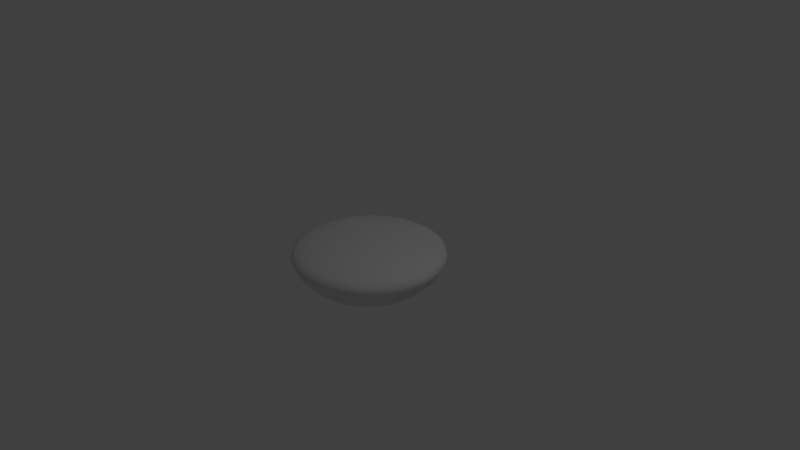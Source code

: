 # Source: floating_platform.blend  (saved by Blender 2.79.0; exported with 4.5.12 LTS)
import bpy
from mathutils import Matrix  # noqa: F401  (used for matrix-valued properties, if any)

bpy.ops.wm.read_factory_settings(use_empty=True)
scene = bpy.context.scene
scene.name = 'Scene'

# ---- collections
col_collection_1 = bpy.data.collections.new('Collection 1'); scene.collection.children.link(col_collection_1)

# ---- world
world_world = bpy.data.worlds.new('World'); scene.world = world_world
world_world.color = (0.05088, 0.05088, 0.05088)
world_world.use_sun_shadow = False
world_world.sun_shadow_jitter_overblur = 0.0
world_world.cycles.sampling_method = 'MANUAL'

# ---- cameras
cam_camera = bpy.data.cameras.new('Camera')
cam_camera.clip_end = 100.0
cam_camera.lens = 35.0
cam_camera.sensor_width = 32.0
cam_camera.sensor_height = 18.0
cam_camera.ortho_scale = 7.314
cam_camera.dof.focus_distance = 0.0
cam_camera.dof.aperture_fstop = 128.0

# ---- lights
light_lamp = bpy.data.lights.new('Lamp', 'POINT')
light_lamp.transmission_factor = 0.0
light_lamp.cutoff_distance = 30.0
light_lamp.energy = 100.0
light_lamp.shadow_buffer_clip_start = 1.001
light_lamp.shadow_soft_size = 0.1
light_lamp.shadow_maximum_resolution = 0.006
light_lamp.use_absolute_resolution = True

# ---- meshes
me_sphere_001 = bpy.data.meshes.new('Sphere.001')
me_sphere_001.from_pydata([(0.0, -3.258e-07, -0.5394), (0.03806, 0.1913, 0.2162), (0.07466, 0.3753, 0.2056), (0.1084, 0.5449, 0.1884), (0.1379, 0.6935, 0.1652), (0.1622, 0.8155, 0.137), (0.1802, 0.9061, 0.1048), (0.1913, 0.9619, 0.06981), (0.1969, 0.9901, 7.55e-08), (0.1913, 0.9619, -0.05574), (0.1802, 0.9061, -0.1685), (0.1622, 0.8155, -0.2724), (0.1379, 0.6935, -0.3634), (0.1084, 0.5449, -0.4381), (0.07466, 0.3753, -0.4937), (0.03806, 0.1913, -0.5279), (0.07466, 0.1802, 0.2162), (0.1464, 0.3536, 0.2056), (0.2126, 0.5133, 0.1884), (0.2706, 0.6533, 0.1652), (0.3182, 0.7682, 0.137), (0.3536, 0.8536, 0.1048), (0.3753, 0.9061, 0.06981), (0.3863, 0.9326, 7.55e-08), (0.3753, 0.9061, -0.05574), (0.3536, 0.8536, -0.1685), (0.3182, 0.7682, -0.2724), (0.2706, 0.6533, -0.3634), (0.2126, 0.5133, -0.4381), (0.1464, 0.3536, -0.4937), (0.07466, 0.1802, -0.5279), (0.1084, 0.1622, 0.2162), (0.2126, 0.3182, 0.2056), (0.3087, 0.4619, 0.1884), (0.3928, 0.5879, 0.1652), (0.4619, 0.6913, 0.137), (0.5133, 0.7682, 0.1048), (0.5449, 0.8155, 0.06981), (0.5608, 0.8394, 7.55e-08), (0.5449, 0.8155, -0.05574), (0.5133, 0.7682, -0.1685), (0.4619, 0.6913, -0.2724), (0.3928, 0.5879, -0.3634), (0.3087, 0.4619, -0.4381), (0.2126, 0.3182, -0.4937), (0.1084, 0.1622, -0.5279), (0.1379, 0.1379, 0.2162), (0.2706, 0.2706, 0.2056), (0.3928, 0.3928, 0.1884), (0.5, 0.5, 0.1652), (0.5879, 0.5879, 0.137), (0.6533, 0.6533, 0.1048), (0.6935, 0.6935, 0.06981), (0.7138, 0.7138, 7.55e-08), (0.6935, 0.6935, -0.05574), (0.6533, 0.6533, -0.1685), (0.5879, 0.5879, -0.2724), (0.5, 0.5, -0.3634), (0.3928, 0.3928, -0.4381), (0.2706, 0.2706, -0.4937), (0.1379, 0.1379, -0.5279), (0.1622, 0.1084, 0.2162), (0.3182, 0.2126, 0.2056), (0.4619, 0.3087, 0.1884), (0.5879, 0.3928, 0.1652), (0.6913, 0.4619, 0.137), (0.7682, 0.5133, 0.1048), (0.8155, 0.5449, 0.06981), (0.8394, 0.5608, 7.55e-08), (0.8155, 0.5449, -0.05574), (0.7682, 0.5133, -0.1685), (0.6913, 0.4619, -0.2724), (0.5879, 0.3928, -0.3634), (0.4619, 0.3087, -0.4381), (0.3182, 0.2126, -0.4937), (0.1622, 0.1084, -0.5279), (0.1802, 0.07466, 0.2162), (0.3536, 0.1464, 0.2056), (0.5133, 0.2126, 0.1884), (0.6533, 0.2706, 0.1652), (0.7682, 0.3182, 0.137), (0.8536, 0.3536, 0.1048), (0.9061, 0.3753, 0.06981), (0.9326, 0.3863, 7.55e-08), (0.9061, 0.3753, -0.05574), (0.8536, 0.3536, -0.1685), (0.7682, 0.3182, -0.2724), (0.6533, 0.2706, -0.3634), (0.5133, 0.2126, -0.4381), (0.3536, 0.1464, -0.4937), (0.1802, 0.07466, -0.5279), (0.1913, 0.03806, 0.2162), (0.3753, 0.07466, 0.2056), (0.5449, 0.1084, 0.1884), (0.6935, 0.1379, 0.1652), (0.8155, 0.1622, 0.137), (0.9061, 0.1802, 0.1048), (0.9619, 0.1913, 0.06981), (0.9901, 0.1969, 7.55e-08), (0.9619, 0.1913, -0.05574), (0.9061, 0.1802, -0.1685), (0.8155, 0.1622, -0.2724), (0.6935, 0.1379, -0.3634), (0.5449, 0.1084, -0.4381), (0.3753, 0.07466, -0.4937), (0.1913, 0.03806, -0.5279), (0.1951, -3.266e-07, 0.2162), (0.3827, -3.192e-07, 0.2056), (0.5556, -3.117e-07, 0.1884), (0.7071, -3.192e-07, 0.1652), (0.8315, -3.341e-07, 0.137), (0.9239, -2.745e-07, 0.1048), (0.9808, -3.937e-07, 0.06981), (1.009, -3.795e-07, 7.55e-08), (0.9808, -3.937e-07, -0.05574), (0.9239, -2.298e-07, -0.1685), (0.8315, -3.341e-07, -0.2724), (0.7071, -3.192e-07, -0.3634), (0.5556, -3.415e-07, -0.4381), (0.3827, -3.043e-07, -0.4937), (0.1951, -3.08e-07, -0.5279), (0.1913, -0.03806, 0.2162), (0.3753, -0.07466, 0.2056), (0.5449, -0.1084, 0.1884), (0.6935, -0.138, 0.1652), (0.8155, -0.1622, 0.137), (0.9061, -0.1802, 0.1048), (0.9619, -0.1913, 0.06981), (0.9901, -0.1969, 7.55e-08), (0.9619, -0.1913, -0.05574), (0.9061, -0.1802, -0.1685), (0.8155, -0.1622, -0.2724), (0.6935, -0.138, -0.3634), (0.5449, -0.1084, -0.4381), (0.3753, -0.07466, -0.4937), (0.1913, -0.03806, -0.5279), (0.1802, -0.07466, 0.2162), (0.3536, -0.1464, 0.2056), (0.5133, -0.2126, 0.1884), (0.6533, -0.2706, 0.1652), (0.7682, -0.3182, 0.137), (0.8536, -0.3536, 0.1048), (0.9061, -0.3753, 0.06981), (0.9326, -0.3863, 7.55e-08), (0.9061, -0.3753, -0.05574), (0.8536, -0.3536, -0.1685), (0.7682, -0.3182, -0.2724), (0.6533, -0.2706, -0.3634), (0.5133, -0.2126, -0.4381), (0.3536, -0.1464, -0.4937), (0.1802, -0.07466, -0.5279), (0.1622, -0.1084, 0.2162), (0.3182, -0.2126, 0.2056), (0.4619, -0.3087, 0.1884), (0.5879, -0.3928, 0.1652), (0.6913, -0.4619, 0.137), (0.7682, -0.5133, 0.1048), (0.8155, -0.5449, 0.06981), (0.8394, -0.5608, 7.55e-08), (0.8155, -0.5449, -0.05574), (0.7682, -0.5133, -0.1685), (0.6913, -0.4619, -0.2724), (0.5879, -0.3928, -0.3634), (0.4619, -0.3087, -0.4381), (0.3182, -0.2126, -0.4937), (0.1622, -0.1084, -0.5279), (0.1379, -0.138, 0.2162), (0.2706, -0.2706, 0.2056), (0.3928, -0.3928, 0.1884), (0.5, -0.5, 0.1652), (0.5879, -0.5879, 0.137), (0.6533, -0.6533, 0.1048), (0.6935, -0.6935, 0.06981), (0.7138, -0.7138, 7.55e-08), (0.6935, -0.6935, -0.05574), (0.6533, -0.6533, -0.1685), (0.5879, -0.5879, -0.2724), (0.5, -0.5, -0.3634), (0.3928, -0.3928, -0.4381), (0.2706, -0.2706, -0.4937), (0.1379, -0.138, -0.5279), (0.1084, -0.1622, 0.2162), (0.2126, -0.3182, 0.2056), (0.3087, -0.4619, 0.1884), (0.3928, -0.5879, 0.1652), (0.4619, -0.6913, 0.137), (0.5133, -0.7682, 0.1048), (0.5449, -0.8155, 0.06981), (0.5608, -0.8394, 7.55e-08), (0.5449, -0.8155, -0.05574), (0.5133, -0.7682, -0.1685), (0.4619, -0.6913, -0.2724), (0.3928, -0.5879, -0.3634), (0.3087, -0.4619, -0.4381), (0.2126, -0.3182, -0.4937), (0.1084, -0.1622, -0.5279), (0.07466, -0.1802, 0.2162), (0.1464, -0.3536, 0.2056), (0.2126, -0.5133, 0.1884), (0.2706, -0.6533, 0.1652), (0.3182, -0.7682, 0.137), (0.3536, -0.8536, 0.1048), (0.3753, -0.9061, 0.06981), (0.3863, -0.9326, 7.55e-08), (0.3753, -0.9061, -0.05574), (0.3536, -0.8536, -0.1685), (0.3182, -0.7682, -0.2724), (0.2706, -0.6533, -0.3634), (0.2126, -0.5133, -0.4381), (0.1464, -0.3536, -0.4937), (0.07466, -0.1802, -0.5279), (0.03806, -0.1913, 0.2162), (0.07466, -0.3753, 0.2056), (0.1084, -0.5449, 0.1884), (0.1379, -0.6935, 0.1652), (0.1622, -0.8155, 0.137), (0.1802, -0.9061, 0.1048), (0.1913, -0.9619, 0.06981), (0.1969, -0.9901, 7.55e-08), (0.1913, -0.9619, -0.05574), (0.1802, -0.9061, -0.1685), (0.1622, -0.8155, -0.2724), (0.1379, -0.6935, -0.3634), (0.1084, -0.5449, -0.4381), (0.07466, -0.3753, -0.4937), (0.03806, -0.1913, -0.5279), (-7.212e-09, -0.1951, 0.2162), (4.122e-08, -0.3827, 0.2056), (2.632e-08, -0.5556, 0.1884), (-2.584e-08, -0.7071, 0.1652), (-8.544e-08, -0.8315, 0.137), (6.357e-08, -0.9239, 0.1048), (-8.544e-08, -0.9808, 0.06981), (-1.026e-07, -1.009, 7.55e-08), (-8.544e-08, -0.9808, -0.05574), (6.357e-08, -0.9239, -0.1685), (-8.544e-08, -0.8315, -0.2724), (-2.584e-08, -0.7071, -0.3634), (-1.094e-08, -0.5556, -0.4381), (3.964e-09, -0.3827, -0.4937), (3.964e-09, -0.1951, -0.5279), (-0.03806, -0.1913, 0.2162), (-0.07466, -0.3753, 0.2056), (-0.1084, -0.5449, 0.1884), (-0.1379, -0.6935, 0.1652), (-0.1622, -0.8155, 0.137), (-0.1802, -0.9061, 0.1048), (-0.1913, -0.9619, 0.06981), (-0.1969, -0.9901, 7.55e-08), (-0.1913, -0.9619, -0.05574), (-0.1802, -0.9061, -0.1685), (-0.1622, -0.8155, -0.2724), (-0.1379, -0.6935, -0.3634), (-0.1084, -0.5449, -0.4381), (-0.07466, -0.3753, -0.4937), (-0.03806, -0.1913, -0.5279), (-1.247e-07, -6.269e-07, 0.2198), (-0.07466, -0.1802, 0.2162), (-0.1464, -0.3536, 0.2056), (-0.2126, -0.5133, 0.1884), (-0.2706, -0.6533, 0.1652), (-0.3182, -0.7682, 0.137), (-0.3536, -0.8536, 0.1048), (-0.3753, -0.9061, 0.06981), (-0.3863, -0.9326, 7.55e-08), (-0.3753, -0.9061, -0.05574), (-0.3536, -0.8536, -0.1685), (-0.3182, -0.7682, -0.2724), (-0.2706, -0.6533, -0.3634), (-0.2126, -0.5133, -0.4381), (-0.1464, -0.3536, -0.4937), (-0.07466, -0.1802, -0.5279), (-0.1084, -0.1622, 0.2162), (-0.2126, -0.3182, 0.2056), (-0.3087, -0.4619, 0.1884), (-0.3928, -0.5879, 0.1652), (-0.4619, -0.6913, 0.137), (-0.5133, -0.7682, 0.1048), (-0.5449, -0.8155, 0.06981), (-0.5608, -0.8394, 7.55e-08), (-0.5449, -0.8155, -0.05574), (-0.5133, -0.7682, -0.1685), (-0.4619, -0.6913, -0.2724), (-0.3928, -0.5879, -0.3634), (-0.3087, -0.4619, -0.4381), (-0.2126, -0.3182, -0.4937), (-0.1084, -0.1622, -0.5279), (-0.1379, -0.138, 0.2162), (-0.2706, -0.2706, 0.2056), (-0.3928, -0.3928, 0.1884), (-0.5, -0.5, 0.1652), (-0.5879, -0.5879, 0.137), (-0.6533, -0.6533, 0.1048), (-0.6935, -0.6935, 0.06981), (-0.7138, -0.7138, 7.55e-08), (-0.6935, -0.6935, -0.05574), (-0.6533, -0.6533, -0.1685), (-0.5879, -0.5879, -0.2724), (-0.5, -0.5, -0.3634), (-0.3928, -0.3928, -0.4381), (-0.2706, -0.2706, -0.4937), (-0.1379, -0.1379, -0.5279), (-0.1622, -0.1084, 0.2162), (-0.3182, -0.2126, 0.2056), (-0.4619, -0.3087, 0.1884), (-0.5879, -0.3928, 0.1652), (-0.6913, -0.4619, 0.137), (-0.7682, -0.5133, 0.1048), (-0.8155, -0.5449, 0.06981), (-0.8394, -0.5608, 7.55e-08), (-0.8155, -0.5449, -0.05574), (-0.7682, -0.5133, -0.1685), (-0.6913, -0.4619, -0.2724), (-0.5879, -0.3928, -0.3634), (-0.4619, -0.3087, -0.4381), (-0.3182, -0.2126, -0.4937), (-0.1622, -0.1084, -0.5279), (-0.1802, -0.07466, 0.2162), (-0.3536, -0.1464, 0.2056), (-0.5133, -0.2126, 0.1884), (-0.6533, -0.2706, 0.1652), (-0.7682, -0.3182, 0.137), (-0.8536, -0.3536, 0.1048), (-0.9061, -0.3753, 0.06981), (-0.9326, -0.3863, 7.55e-08), (-0.9061, -0.3753, -0.05574), (-0.8536, -0.3536, -0.1685), (-0.7682, -0.3182, -0.2724), (-0.6533, -0.2706, -0.3634), (-0.5133, -0.2126, -0.4381), (-0.3536, -0.1464, -0.4937), (-0.1802, -0.07466, -0.5279), (-0.1913, -0.03806, 0.2162), (-0.3753, -0.07466, 0.2056), (-0.5449, -0.1084, 0.1884), (-0.6935, -0.1379, 0.1652), (-0.8155, -0.1622, 0.137), (-0.9061, -0.1802, 0.1048), (-0.9619, -0.1913, 0.06981), (-0.9901, -0.1969, 7.55e-08), (-0.9619, -0.1913, -0.05574), (-0.9061, -0.1802, -0.1685), (-0.8155, -0.1622, -0.2724), (-0.6935, -0.1379, -0.3634), (-0.5449, -0.1084, -0.4381), (-0.3753, -0.07466, -0.4937), (-0.1913, -0.03806, -0.5279), (-0.1951, -3.117e-07, 0.2162), (-0.3827, -2.819e-07, 0.2056), (-0.5556, -2.819e-07, 0.1884), (-0.7071, -1.851e-07, 0.1652), (-0.8315, -1.404e-07, 0.137), (-0.9239, -3.192e-07, 0.1048), (-0.9808, -9.567e-08, 0.06981), (-1.009, -1.388e-07, 7.55e-08), (-0.9808, -9.567e-08, -0.05574), (-0.9239, -3.192e-07, -0.1685), (-0.8315, -1.404e-07, -0.2724), (-0.7071, -1.851e-07, -0.3634), (-0.5556, -2.596e-07, -0.4381), (-0.3827, -2.521e-07, -0.4937), (-0.1951, -3.155e-07, -0.5279), (-0.1913, 0.03806, 0.2162), (-0.3753, 0.07466, 0.2056), (-0.5449, 0.1084, 0.1884), (-0.6935, 0.1379, 0.1652), (-0.8155, 0.1622, 0.137), (-0.9061, 0.1802, 0.1048), (-0.9619, 0.1913, 0.06981), (-0.9901, 0.1969, 7.55e-08), (-0.9619, 0.1913, -0.05574), (-0.9061, 0.1802, -0.1685), (-0.8155, 0.1622, -0.2724), (-0.6935, 0.1379, -0.3634), (-0.5449, 0.1084, -0.4381), (-0.3753, 0.07466, -0.4937), (-0.1913, 0.03806, -0.5279), (-0.1802, 0.07466, 0.2162), (-0.3536, 0.1464, 0.2056), (-0.5133, 0.2126, 0.1884), (-0.6533, 0.2706, 0.1652), (-0.7682, 0.3182, 0.137), (-0.8536, 0.3536, 0.1048), (-0.9061, 0.3753, 0.06981), (-0.9326, 0.3863, 7.55e-08), (-0.9061, 0.3753, -0.05574), (-0.8536, 0.3536, -0.1685), (-0.7682, 0.3182, -0.2724), (-0.6533, 0.2706, -0.3634), (-0.5133, 0.2126, -0.4381), (-0.3536, 0.1464, -0.4937), (-0.1802, 0.07466, -0.5279), (-0.1622, 0.1084, 0.2162), (-0.3182, 0.2126, 0.2056), (-0.4619, 0.3087, 0.1884), (-0.5879, 0.3928, 0.1652), (-0.6913, 0.4619, 0.137), (-0.7682, 0.5133, 0.1048), (-0.8155, 0.5449, 0.06981), (-0.8394, 0.5608, 7.55e-08), (-0.8155, 0.5449, -0.05574), (-0.7682, 0.5133, -0.1685), (-0.6913, 0.4619, -0.2724), (-0.5879, 0.3928, -0.3634), (-0.4619, 0.3087, -0.4381), (-0.3182, 0.2126, -0.4937), (-0.1622, 0.1084, -0.5279), (-0.1379, 0.1379, 0.2162), (-0.2706, 0.2706, 0.2056), (-0.3928, 0.3928, 0.1884), (-0.5, 0.5, 0.1652), (-0.5879, 0.5879, 0.137), (-0.6533, 0.6533, 0.1048), (-0.6935, 0.6935, 0.06981), (-0.7138, 0.7138, 7.55e-08), (-0.6935, 0.6935, -0.05574), (-0.6533, 0.6533, -0.1685), (-0.5879, 0.5879, -0.2724), (-0.5, 0.5, -0.3634), (-0.3928, 0.3928, -0.4381), (-0.2706, 0.2706, -0.4937), (-0.1379, 0.1379, -0.5279), (-0.1084, 0.1622, 0.2162), (-0.2126, 0.3182, 0.2056), (-0.3087, 0.4619, 0.1884), (-0.3928, 0.5879, 0.1652), (-0.4619, 0.6913, 0.137), (-0.5133, 0.7682, 0.1048), (-0.5449, 0.8155, 0.06981), (-0.5608, 0.8394, 7.55e-08), (-0.5449, 0.8155, -0.05574), (-0.5133, 0.7682, -0.1685), (-0.4619, 0.6913, -0.2724), (-0.3928, 0.5879, -0.3634), (-0.3087, 0.4619, -0.4381), (-0.2126, 0.3182, -0.4937), (-0.1084, 0.1622, -0.5279), (-0.07466, 0.1802, 0.2162), (-0.1464, 0.3536, 0.2056), (-0.2126, 0.5133, 0.1884), (-0.2706, 0.6533, 0.1652), (-0.3182, 0.7682, 0.137), (-0.3536, 0.8536, 0.1048), (-0.3753, 0.9061, 0.06981), (-0.3863, 0.9326, 7.55e-08), (-0.3753, 0.9061, -0.05574), (-0.3536, 0.8536, -0.1685), (-0.3182, 0.7682, -0.2724), (-0.2706, 0.6533, -0.3634), (-0.2126, 0.5133, -0.4381), (-0.1464, 0.3536, -0.4937), (-0.07466, 0.1802, -0.5279), (-0.03806, 0.1913, 0.2162), (-0.07466, 0.3753, 0.2056), (-0.1084, 0.5449, 0.1884), (-0.1379, 0.6935, 0.1652), (-0.1622, 0.8155, 0.137), (-0.1802, 0.9061, 0.1048), (-0.1913, 0.9619, 0.06981), (-0.1969, 0.9901, 7.55e-08), (-0.1913, 0.9619, -0.05574), (-0.1802, 0.9061, -0.1685), (-0.1622, 0.8155, -0.2724), (-0.1379, 0.6935, -0.3634), (-0.1084, 0.5449, -0.4381), (-0.07466, 0.3753, -0.4937), (-0.03806, 0.1913, -0.5279), (3.749e-08, 0.1951, 0.2162), (7.847e-08, 0.3827, 0.2056), (1.083e-07, 0.5556, 0.1884), (1.53e-07, 0.7071, 0.1652), (2.722e-07, 0.8315, 0.137), (6.357e-08, 0.9239, 0.1048), (2.573e-07, 0.9808, 0.06981), (2.734e-07, 1.009, 7.55e-08), (2.573e-07, 0.9808, -0.05574), (6.357e-08, 0.9239, -0.1685), (2.722e-07, 0.8315, -0.2724), (1.53e-07, 0.7071, -0.3634), (1.232e-07, 0.5556, -0.4381), (7.847e-08, 0.3827, -0.4937), (1.514e-08, 0.1951, -0.5279)], [], [(477, 476, 10, 11), (470, 469, 3, 4), (478, 477, 11, 12), (471, 470, 4, 5), (479, 478, 12, 13), (472, 471, 5, 6), (480, 479, 13, 14), (473, 472, 6, 7), (481, 480, 14, 15), (474, 473, 7, 8), (467, 256, 1), (0, 481, 15), (475, 474, 8, 9), (468, 467, 1, 2), (476, 475, 9, 10), (469, 468, 2, 3), (10, 9, 24, 25), (3, 2, 17, 18), (11, 10, 25, 26), (4, 3, 18, 19), (12, 11, 26, 27), (5, 4, 19, 20), (13, 12, 27, 28), (6, 5, 20, 21), (14, 13, 28, 29), (7, 6, 21, 22), (15, 14, 29, 30), (8, 7, 22, 23), (1, 256, 16), (0, 15, 30), (9, 8, 23, 24), (2, 1, 16, 17), (29, 28, 43, 44), (22, 21, 36, 37), (30, 29, 44, 45), (23, 22, 37, 38), (16, 256, 31), (0, 30, 45), (24, 23, 38, 39), (17, 16, 31, 32), (25, 24, 39, 40), (18, 17, 32, 33), (26, 25, 40, 41), (19, 18, 33, 34), (27, 26, 41, 42), (20, 19, 34, 35), (28, 27, 42, 43), (21, 20, 35, 36), (33, 32, 47, 48), (41, 40, 55, 56), (34, 33, 48, 49), (42, 41, 56, 57), (35, 34, 49, 50), (43, 42, 57, 58), (36, 35, 50, 51), (44, 43, 58, 59), (37, 36, 51, 52), (45, 44, 59, 60), (38, 37, 52, 53), (31, 256, 46), (0, 45, 60), (39, 38, 53, 54), (32, 31, 46, 47), (40, 39, 54, 55), (52, 51, 66, 67), (60, 59, 74, 75), (53, 52, 67, 68), (46, 256, 61), (0, 60, 75), (54, 53, 68, 69), (47, 46, 61, 62), (55, 54, 69, 70), (48, 47, 62, 63), (56, 55, 70, 71), (49, 48, 63, 64), (57, 56, 71, 72), (50, 49, 64, 65), (58, 57, 72, 73), (51, 50, 65, 66), (59, 58, 73, 74), (71, 70, 85, 86), (64, 63, 78, 79), (72, 71, 86, 87), (65, 64, 79, 80), (73, 72, 87, 88), (66, 65, 80, 81), (74, 73, 88, 89), (67, 66, 81, 82), (75, 74, 89, 90), (68, 67, 82, 83), (61, 256, 76), (0, 75, 90), (69, 68, 83, 84), (62, 61, 76, 77), (70, 69, 84, 85), (63, 62, 77, 78), (90, 89, 104, 105), (83, 82, 97, 98), (76, 256, 91), (0, 90, 105), (84, 83, 98, 99), (77, 76, 91, 92), (85, 84, 99, 100), (78, 77, 92, 93), (86, 85, 100, 101), (79, 78, 93, 94), (87, 86, 101, 102), (80, 79, 94, 95), (88, 87, 102, 103), (81, 80, 95, 96), (89, 88, 103, 104), (82, 81, 96, 97), (102, 101, 116, 117), (95, 94, 109, 110), (103, 102, 117, 118), (96, 95, 110, 111), (104, 103, 118, 119), (97, 96, 111, 112), (105, 104, 119, 120), (98, 97, 112, 113), (91, 256, 106), (0, 105, 120), (99, 98, 113, 114), (92, 91, 106, 107), (100, 99, 114, 115), (93, 92, 107, 108), (101, 100, 115, 116), (94, 93, 108, 109), (106, 256, 121), (0, 120, 135), (114, 113, 128, 129), (107, 106, 121, 122), (115, 114, 129, 130), (108, 107, 122, 123), (116, 115, 130, 131), (109, 108, 123, 124), (117, 116, 131, 132), (110, 109, 124, 125), (118, 117, 132, 133), (111, 110, 125, 126), (119, 118, 133, 134), (112, 111, 126, 127), (120, 119, 134, 135), (113, 112, 127, 128), (125, 124, 139, 140), (133, 132, 147, 148), (126, 125, 140, 141), (134, 133, 148, 149), (127, 126, 141, 142), (135, 134, 149, 150), (128, 127, 142, 143), (121, 256, 136), (0, 135, 150), (129, 128, 143, 144), (122, 121, 136, 137), (130, 129, 144, 145), (123, 122, 137, 138), (131, 130, 145, 146), (124, 123, 138, 139), (132, 131, 146, 147), (144, 143, 158, 159), (137, 136, 151, 152), (145, 144, 159, 160), (138, 137, 152, 153), (146, 145, 160, 161), (139, 138, 153, 154), (147, 146, 161, 162), (140, 139, 154, 155), (148, 147, 162, 163), (141, 140, 155, 156), (149, 148, 163, 164), (142, 141, 156, 157), (150, 149, 164, 165), (143, 142, 157, 158), (136, 256, 151), (0, 150, 165), (163, 162, 177, 178), (156, 155, 170, 171), (164, 163, 178, 179), (157, 156, 171, 172), (165, 164, 179, 180), (158, 157, 172, 173), (151, 256, 166), (0, 165, 180), (159, 158, 173, 174), (152, 151, 166, 167), (160, 159, 174, 175), (153, 152, 167, 168), (161, 160, 175, 176), (154, 153, 168, 169), (162, 161, 176, 177), (155, 154, 169, 170), (167, 166, 181, 182), (175, 174, 189, 190), (168, 167, 182, 183), (176, 175, 190, 191), (169, 168, 183, 184), (177, 176, 191, 192), (170, 169, 184, 185), (178, 177, 192, 193), (171, 170, 185, 186), (179, 178, 193, 194), (172, 171, 186, 187), (180, 179, 194, 195), (173, 172, 187, 188), (166, 256, 181), (0, 180, 195), (174, 173, 188, 189), (186, 185, 200, 201), (194, 193, 208, 209), (187, 186, 201, 202), (195, 194, 209, 210), (188, 187, 202, 203), (181, 256, 196), (0, 195, 210), (189, 188, 203, 204), (182, 181, 196, 197), (190, 189, 204, 205), (183, 182, 197, 198), (191, 190, 205, 206), (184, 183, 198, 199), (192, 191, 206, 207), (185, 184, 199, 200), (193, 192, 207, 208), (205, 204, 219, 220), (198, 197, 212, 213), (206, 205, 220, 221), (199, 198, 213, 214), (207, 206, 221, 222), (200, 199, 214, 215), (208, 207, 222, 223), (201, 200, 215, 216), (209, 208, 223, 224), (202, 201, 216, 217), (210, 209, 224, 225), (203, 202, 217, 218), (196, 256, 211), (0, 210, 225), (204, 203, 218, 219), (197, 196, 211, 212), (224, 223, 238, 239), (217, 216, 231, 232), (225, 224, 239, 240), (218, 217, 232, 233), (211, 256, 226), (0, 225, 240), (219, 218, 233, 234), (212, 211, 226, 227), (220, 219, 234, 235), (213, 212, 227, 228), (221, 220, 235, 236), (214, 213, 228, 229), (222, 221, 236, 237), (215, 214, 229, 230), (223, 222, 237, 238), (216, 215, 230, 231), (236, 235, 250, 251), (229, 228, 243, 244), (237, 236, 251, 252), (230, 229, 244, 245), (238, 237, 252, 253), (231, 230, 245, 246), (239, 238, 253, 254), (232, 231, 246, 247), (240, 239, 254, 255), (233, 232, 247, 248), (226, 256, 241), (0, 240, 255), (234, 233, 248, 249), (227, 226, 241, 242), (235, 234, 249, 250), (228, 227, 242, 243), (255, 254, 270, 271), (248, 247, 263, 264), (241, 256, 257), (0, 255, 271), (249, 248, 264, 265), (242, 241, 257, 258), (250, 249, 265, 266), (243, 242, 258, 259), (251, 250, 266, 267), (244, 243, 259, 260), (252, 251, 267, 268), (245, 244, 260, 261), (253, 252, 268, 269), (246, 245, 261, 262), (254, 253, 269, 270), (247, 246, 262, 263), (260, 259, 274, 275), (268, 267, 282, 283), (261, 260, 275, 276), (269, 268, 283, 284), (262, 261, 276, 277), (270, 269, 284, 285), (263, 262, 277, 278), (271, 270, 285, 286), (264, 263, 278, 279), (257, 256, 272), (0, 271, 286), (265, 264, 279, 280), (258, 257, 272, 273), (266, 265, 280, 281), (259, 258, 273, 274), (267, 266, 281, 282), (279, 278, 293, 294), (272, 256, 287), (0, 286, 301), (280, 279, 294, 295), (273, 272, 287, 288), (281, 280, 295, 296), (274, 273, 288, 289), (282, 281, 296, 297), (275, 274, 289, 290), (283, 282, 297, 298), (276, 275, 290, 291), (284, 283, 298, 299), (277, 276, 291, 292), (285, 284, 299, 300), (278, 277, 292, 293), (286, 285, 300, 301), (298, 297, 312, 313), (291, 290, 305, 306), (299, 298, 313, 314), (292, 291, 306, 307), (300, 299, 314, 315), (293, 292, 307, 308), (301, 300, 315, 316), (294, 293, 308, 309), (287, 256, 302), (0, 301, 316), (295, 294, 309, 310), (288, 287, 302, 303), (296, 295, 310, 311), (289, 288, 303, 304), (297, 296, 311, 312), (290, 289, 304, 305), (302, 256, 317), (0, 316, 331), (310, 309, 324, 325), (303, 302, 317, 318), (311, 310, 325, 326), (304, 303, 318, 319), (312, 311, 326, 327), (305, 304, 319, 320), (313, 312, 327, 328), (306, 305, 320, 321), (314, 313, 328, 329), (307, 306, 321, 322), (315, 314, 329, 330), (308, 307, 322, 323), (316, 315, 330, 331), (309, 308, 323, 324), (321, 320, 335, 336), (329, 328, 343, 344), (322, 321, 336, 337), (330, 329, 344, 345), (323, 322, 337, 338), (331, 330, 345, 346), (324, 323, 338, 339), (317, 256, 332), (0, 331, 346), (325, 324, 339, 340), (318, 317, 332, 333), (326, 325, 340, 341), (319, 318, 333, 334), (327, 326, 341, 342), (320, 319, 334, 335), (328, 327, 342, 343), (340, 339, 354, 355), (333, 332, 347, 348), (341, 340, 355, 356), (334, 333, 348, 349), (342, 341, 356, 357), (335, 334, 349, 350), (343, 342, 357, 358), (336, 335, 350, 351), (344, 343, 358, 359), (337, 336, 351, 352), (345, 344, 359, 360), (338, 337, 352, 353), (346, 345, 360, 361), (339, 338, 353, 354), (332, 256, 347), (0, 346, 361), (359, 358, 373, 374), (352, 351, 366, 367), (360, 359, 374, 375), (353, 352, 367, 368), (361, 360, 375, 376), (354, 353, 368, 369), (347, 256, 362), (0, 361, 376), (355, 354, 369, 370), (348, 347, 362, 363), (356, 355, 370, 371), (349, 348, 363, 364), (357, 356, 371, 372), (350, 349, 364, 365), (358, 357, 372, 373), (351, 350, 365, 366), (371, 370, 385, 386), (364, 363, 378, 379), (372, 371, 386, 387), (365, 364, 379, 380), (373, 372, 387, 388), (366, 365, 380, 381), (374, 373, 388, 389), (367, 366, 381, 382), (375, 374, 389, 390), (368, 367, 382, 383), (376, 375, 390, 391), (369, 368, 383, 384), (362, 256, 377), (0, 376, 391), (370, 369, 384, 385), (363, 362, 377, 378), (390, 389, 404, 405), (383, 382, 397, 398), (391, 390, 405, 406), (384, 383, 398, 399), (377, 256, 392), (0, 391, 406), (385, 384, 399, 400), (378, 377, 392, 393), (386, 385, 400, 401), (379, 378, 393, 394), (387, 386, 401, 402), (380, 379, 394, 395), (388, 387, 402, 403), (381, 380, 395, 396), (389, 388, 403, 404), (382, 381, 396, 397), (394, 393, 408, 409), (402, 401, 416, 417), (395, 394, 409, 410), (403, 402, 417, 418), (396, 395, 410, 411), (404, 403, 418, 419), (397, 396, 411, 412), (405, 404, 419, 420), (398, 397, 412, 413), (406, 405, 420, 421), (399, 398, 413, 414), (392, 256, 407), (0, 406, 421), (400, 399, 414, 415), (393, 392, 407, 408), (401, 400, 415, 416), (413, 412, 427, 428), (421, 420, 435, 436), (414, 413, 428, 429), (407, 256, 422), (0, 421, 436), (415, 414, 429, 430), (408, 407, 422, 423), (416, 415, 430, 431), (409, 408, 423, 424), (417, 416, 431, 432), (410, 409, 424, 425), (418, 417, 432, 433), (411, 410, 425, 426), (419, 418, 433, 434), (412, 411, 426, 427), (420, 419, 434, 435), (432, 431, 446, 447), (425, 424, 439, 440), (433, 432, 447, 448), (426, 425, 440, 441), (434, 433, 448, 449), (427, 426, 441, 442), (435, 434, 449, 450), (428, 427, 442, 443), (436, 435, 450, 451), (429, 428, 443, 444), (422, 256, 437), (0, 436, 451), (430, 429, 444, 445), (423, 422, 437, 438), (431, 430, 445, 446), (424, 423, 438, 439), (451, 450, 465, 466), (444, 443, 458, 459), (437, 256, 452), (0, 451, 466), (445, 444, 459, 460), (438, 437, 452, 453), (446, 445, 460, 461), (439, 438, 453, 454), (447, 446, 461, 462), (440, 439, 454, 455), (448, 447, 462, 463), (441, 440, 455, 456), (449, 448, 463, 464), (442, 441, 456, 457), (450, 449, 464, 465), (443, 442, 457, 458), (455, 454, 469, 470), (463, 462, 477, 478), (456, 455, 470, 471), (464, 463, 478, 479), (457, 456, 471, 472), (465, 464, 479, 480), (458, 457, 472, 473), (466, 465, 480, 481), (459, 458, 473, 474), (452, 256, 467), (0, 466, 481), (460, 459, 474, 475), (453, 452, 467, 468), (461, 460, 475, 476), (454, 453, 468, 469), (462, 461, 476, 477)])
me_sphere_001.polygons.foreach_set('use_smooth', [True] * 512)
me_sphere_001.use_remesh_preserve_volume = False
me_sphere_001.use_remesh_preserve_attributes = False
me_sphere_001.use_mirror_vertex_groups = False
me_sphere_001.update()

# ---- objects
ob_sphere = bpy.data.objects.new('Sphere', me_sphere_001)
ob_lamp = bpy.data.objects.new('Lamp', light_lamp)
ob_camera = bpy.data.objects.new('Camera', cam_camera)

# ---- transforms, parenting, visibility, modifiers, constraints
ob_sphere.location = (0.0, 0.0, 0.0)
ob_sphere.lineart.crease_threshold = 0.0
ob_lamp.location = (4.076, 1.005, 5.904)
ob_lamp.rotation_euler = (0.6503, 0.05522, 1.866)
ob_lamp.lock_rotations_4d = False
ob_lamp.empty_display_type = 'ARROWS'
ob_lamp.color = (0.0, 0.0, 0.0, 0.0)
ob_lamp.lineart.crease_threshold = 0.0
ob_camera.location = (7.481, -6.508, 5.344)
ob_camera.rotation_euler = (1.109, 0.0, 0.8149)
ob_camera.lock_rotations_4d = False
ob_camera.empty_display_type = 'ARROWS'
ob_camera.color = (0.0, 0.0, 0.0, 0.0)
ob_camera.display_type = 'WIRE'
ob_camera.lineart.crease_threshold = 0.0

# ---- collection membership
col_collection_1.objects.link(ob_sphere)
col_collection_1.objects.link(ob_lamp)
col_collection_1.objects.link(ob_camera)

# ---- scene / render settings (as saved in the file)
scene.camera = ob_camera
scene.frame_start = 1; scene.frame_end = 250; scene.frame_set(1)
scene.render.engine = 'BLENDER_EEVEE_NEXT'
scene.render.resolution_percentage = 50
scene.render.dither_intensity = 0.0
scene.cycles.use_denoising = False
scene.cycles.samples = 128
scene.cycles.sampling_pattern = 'TABULATED_SOBOL'
scene.cycles.use_adaptive_sampling = False
scene.cycles.use_light_tree = False
scene.cycles.blur_glossy = 0.0
scene.cycles.sample_clamp_indirect = 0.0
scene.view_settings.view_transform = 'Standard'
bpy.context.view_layer.update()
